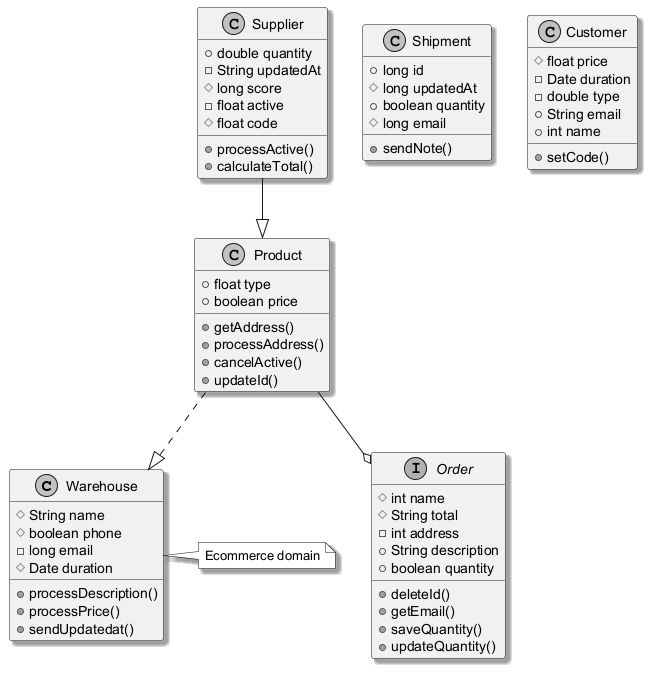

The diagram above was rendered by PlantUML. Its source (embedded in the PNG):
@startuml
skinparam monochrome true
skinparam shadowing true
class Warehouse {
  #String name
  #boolean phone
  -long email
  #Date duration
  +processDescription()
  +processPrice()
  +sendUpdatedat()
}
class Shipment {
  +long id
  #long updatedAt
  +boolean quantity
  #long email
  +sendNote()
}
class Customer {
  #float price
  -Date duration
  -double type
  +String email
  +int name
  +setCode()
}
interface Order {
  #int name
  #String total
  -int address
  +String description
  +boolean quantity
  +deleteId()
  +getEmail()
  +saveQuantity()
  +updateQuantity()
}
class Supplier {
  +double quantity
  -String updatedAt
  #long score
  -float active
  #float code
  +processActive()
  +calculateTotal()
}
class Product {
  +float type
  +boolean price
  +getAddress()
  +processAddress()
  +cancelActive()
  +updateId()
}
Product --o Order
Product ..|> Warehouse
Supplier --|> Product
note right of Warehouse : Ecommerce domain
@enduml